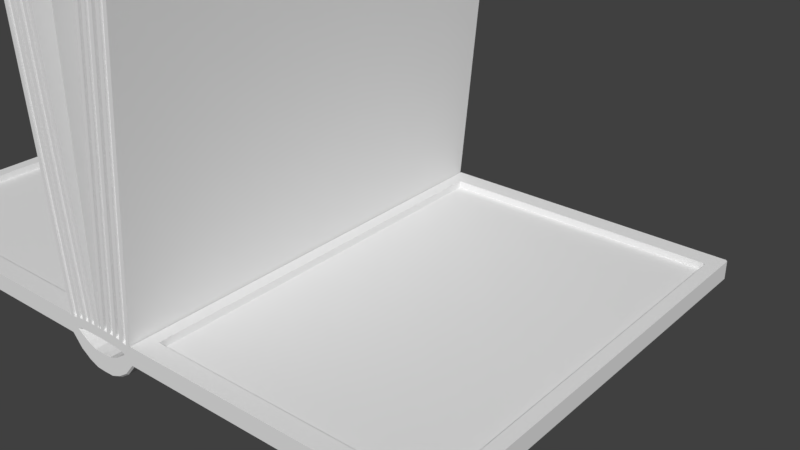 # Source: MagicBook.blend  (saved by Blender 2.77.0; exported with 4.5.12 LTS)
import bpy
from mathutils import Matrix  # noqa: F401  (used for matrix-valued properties, if any)

bpy.ops.wm.read_factory_settings(use_empty=True)
scene = bpy.context.scene
scene.name = 'Scene'

# ---- collections
col_collection_1 = bpy.data.collections.new('Collection 1'); scene.collection.children.link(col_collection_1)

# ---- materials (node trees are filled in below, after node groups)
mat_material = bpy.data.materials.new('Material')
mat_material.alpha_threshold = 0.0
mat_material.use_transparent_shadow = False
mat_material.roughness = 0.5
mat_material.line_color = (0.0, 0.0, 0.0, 1.0)

# ---- material node trees

# ---- world
world_world = bpy.data.worlds.new('World'); scene.world = world_world
world_world.color = (0.05088, 0.05088, 0.05088)
world_world.use_sun_shadow = False
world_world.sun_shadow_jitter_overblur = 0.0
world_world.cycles.sampling_method = 'MANUAL'

# ---- meshes
me_cube = bpy.data.meshes.new('Cube')
me_cube.from_pydata([(0.3667, 2.039, -2.986), (0.3667, -2.039, -2.986), (0.0, -2.039, -3.201), (0.0, 2.039, -3.201), (0.09167, -2.039, -3.198), (0.275, 2.039, -3.099), (0.1833, 2.039, -3.161), (0.09167, 2.039, -3.198), (0.275, -2.039, -3.099), (0.1833, -2.039, -3.161), (0.3565, 2.039, -2.999), (0.3565, -2.039, -2.999), (0.2852, 2.039, -3.086), (0.2852, -2.039, -3.086), (0.004358, 2.039, -0.1817), (0.004358, -2.039, -0.1817), (0.0, -2.039, -0.1817), (0.0, 2.039, -0.1817), (0.003385, 2.039, -2.971), (0.2398, 2.039, -3.069), (0.1656, 2.039, -3.064), (0.242, -2.039, -2.978), (0.1666, -2.039, -2.972), (0.1656, -2.039, -3.064), (0.2398, -2.039, -3.069), (0.1666, 2.039, -2.972), (0.242, 2.039, -2.978), (0.02067, 2.039, -3.06), (0.002767, 2.039, -3.059), (0.02209, 2.039, -2.97), (0.002767, -2.039, -3.059), (0.02067, -2.039, -3.06), (0.02209, -2.039, -2.97), (0.003385, -2.039, -2.971), (0.0, -2.039, -3.059), (0.0, 2.039, -3.059), (0.0, -2.039, -2.971), (0.0, 2.039, -2.971), (0.6103, 2.039, -0.2074), (0.6103, -2.039, -0.2074), (0.4958, -2.039, -0.1867), (0.4204, -2.039, -0.1805), (0.4204, 2.039, -0.1805), (0.4958, 2.039, -0.1867), (0.2759, 2.039, -0.1784), (0.2759, -2.039, -0.1784), (0.2701, -2.039, -3.081), (0.2549, -2.039, -3.075), (0.2802, -2.039, -2.985), (0.3183, -2.039, -2.992), (0.3183, 2.039, -2.992), (0.2802, 2.039, -2.985), (0.2549, 2.039, -3.075), (0.2701, 2.039, -3.081), (0.534, -2.039, -0.1936), (0.5721, -2.039, -0.2005), (0.5721, 2.039, -0.2005), (0.534, 2.039, -0.1936), (0.1305, 2.039, -2.972), (0.09436, 2.039, -2.971), (0.05823, 2.039, -2.971), (0.05689, 2.039, -3.061), (0.09311, 2.039, -3.062), (0.1293, 2.039, -3.063), (0.05822, -2.039, -2.971), (0.09436, -2.039, -2.971), (0.1305, -2.039, -2.972), (0.1293, -2.039, -3.063), (0.09311, -2.039, -3.062), (0.05689, -2.039, -3.061), (0.3843, 2.039, -0.18), (0.3481, 2.039, -0.1794), (0.312, 2.039, -0.1789), (0.312, -2.039, -0.1789), (0.3481, -2.039, -0.1794), (0.3843, -2.039, -0.18), (0.2027, 2.039, -3.066), (0.2043, -2.039, -2.975), (0.2027, -2.039, -3.066), (0.2043, 2.039, -2.975), (0.4581, -2.039, -0.1836), (0.4581, 2.039, -0.1836), (0.0971, 1.988, -2.936), (0.06188, 1.988, -2.935), (0.06188, -1.988, -2.935), (0.0971, -1.988, -2.936), (0.3445, 1.988, -0.2146), (0.3093, 1.988, -0.2141), (0.3093, -1.988, -0.2141), (0.3445, -1.988, -0.2146), (0.1323, -2.014, -2.954), (0.168, -2.014, -2.955), (0.3829, -2.014, -0.1972), (0.4186, -2.014, -0.1977), (0.4186, 2.014, -0.1977), (0.168, 2.014, -2.955), (0.1323, 2.014, -2.954), (0.3829, 2.014, -0.1972), (0.2089, -1.974, -2.931), (0.2454, -1.974, -2.934), (0.2454, 1.974, -2.934), (0.4912, 1.974, -0.231), (0.4547, -1.974, -0.2279), (0.4912, -1.974, -0.231), (0.2089, 1.974, -2.931), (0.4547, 1.974, -0.2279), (0.2819, -2.015, -2.969), (0.3196, -2.015, -2.976), (0.3196, 2.015, -2.976), (0.2819, 2.015, -2.969), (0.5327, -2.015, -0.2102), (0.5704, -2.015, -0.217), (0.5704, 2.015, -0.217), (0.5327, 2.015, -0.2102), (3.032, 1.801, -3.174), (3.032, -1.801, -3.174), (0.532, 1.801, -3.174), (0.532, -1.801, -3.174), (2.03, 0.3579, -3.154), (2.03, -0.3579, -3.154), (1.533, 0.3579, -3.154), (1.533, -0.3579, -3.154), (1.782, 2.31e-07, -3.186), (3.032, 1.801, -3.133), (3.032, -1.801, -3.133), (0.532, 1.801, -3.133), (0.532, -1.801, -3.133), (3.183, 2.018, -3.174), (3.179, 2.039, -3.155), (3.197, 2.021, -3.155), (3.197, -2.021, -3.155), (3.179, -2.039, -3.155), (3.183, -2.018, -3.174), (3.197, 2.021, -2.986), (3.179, 2.039, -2.986), (3.179, -2.039, -2.986), (3.197, -2.021, -2.986), (0.3667, 2.018, -3.174), (0.3667, 2.039, -3.155), (0.0, 2.039, -3.37), (0.0, 2.018, -3.388), (0.3667, -2.039, -3.155), (0.3667, -2.018, -3.174), (0.0, -2.018, -3.388), (0.0, -2.039, -3.37), (0.275, 2.018, -3.286), (0.275, 2.039, -3.268), (0.1833, 2.018, -3.349), (0.1833, 2.039, -3.33), (0.09167, 2.039, -3.367), (0.09167, 2.018, -3.385), (0.275, -2.039, -3.268), (0.275, -2.018, -3.286), (0.1833, -2.039, -3.33), (0.1833, -2.018, -3.349), (0.09167, -2.018, -3.385), (0.09167, -2.039, -3.367), (0.4878, 1.865, -2.986), (0.4878, -1.865, -2.986), (3.059, 1.865, -2.986), (3.076, 1.848, -2.986), (3.076, -1.848, -2.986), (3.059, -1.865, -2.986), (0.4878, 1.865, -3.052), (0.4878, -1.865, -3.052), (3.059, 1.865, -3.052), (3.076, 1.848, -3.052), (3.076, -1.848, -3.052), (3.059, -1.865, -3.052)], [], [(134, 128, 138, 0), (137, 127, 114, 116), (141, 1, 8, 151), (132, 142, 117, 115), (5, 146, 148, 6), (1, 135, 162, 158), (7, 149, 139, 3), (137, 142, 152, 145), (7, 3, 2, 4), (5, 6, 9, 8), (6, 7, 4, 9), (0, 138, 146, 5), (6, 148, 149, 7), (151, 8, 9, 153), (156, 4, 2, 144), (153, 9, 4, 156), (142, 137, 116, 117), (145, 152, 154, 147), (147, 154, 155, 150), (1, 0, 10, 11), (8, 1, 11, 13), (5, 8, 13, 12), (0, 5, 12, 10), (32, 29, 18, 33), (42, 25, 95, 94), (29, 27, 28, 18), (60, 61, 27, 29), (36, 33, 15, 16), (15, 14, 17, 16), (33, 18, 14, 15), (79, 25, 42, 81), (30, 33, 36, 34), (27, 31, 30, 28), (69, 64, 32, 31), (28, 30, 34, 35), (76, 78, 23, 20), (47, 48, 21, 24), (18, 28, 35, 37), (31, 32, 33, 30), (52, 47, 24, 19), (61, 69, 31, 27), (51, 52, 19, 26), (51, 26, 43, 57), (78, 77, 22, 23), (79, 76, 20, 25), (18, 37, 17, 14), (73, 72, 44, 45), (80, 81, 42, 41), (54, 57, 43, 40), (11, 10, 38, 39), (77, 21, 99, 98), (29, 32, 45, 44), (49, 11, 39, 55), (60, 29, 44, 72), (21, 48, 54, 40), (55, 56, 112, 111), (39, 38, 56, 55), (50, 51, 109, 108), (10, 50, 56, 38), (56, 50, 108, 112), (10, 12, 53, 50), (50, 53, 52, 51), (12, 13, 46, 53), (53, 46, 47, 52), (13, 11, 49, 46), (46, 49, 48, 47), (66, 22, 91, 90), (58, 59, 71, 70), (72, 73, 88, 87), (58, 70, 97, 96), (75, 70, 71, 74), (65, 74, 89, 85), (20, 23, 67, 63), (63, 67, 68, 62), (62, 68, 69, 61), (23, 22, 66, 67), (67, 66, 65, 68), (68, 65, 64, 69), (25, 20, 63, 58), (58, 63, 62, 59), (59, 62, 61, 60), (32, 64, 73, 45), (64, 65, 85, 84), (65, 66, 75, 74), (22, 77, 80, 41), (79, 81, 105, 104), (26, 19, 76, 79), (24, 21, 77, 78), (19, 24, 78, 76), (21, 40, 103, 99), (82, 83, 87, 86), (89, 86, 87, 88), (84, 85, 89, 88), (71, 59, 82, 86), (59, 60, 83, 82), (73, 64, 84, 88), (74, 71, 86, 89), (60, 72, 87, 83), (90, 91, 93, 92), (95, 96, 97, 94), (93, 94, 97, 92), (70, 75, 92, 97), (41, 42, 94, 93), (22, 41, 93, 91), (75, 66, 90, 92), (25, 58, 96, 95), (98, 99, 103, 102), (103, 101, 105, 102), (100, 104, 105, 101), (81, 80, 102, 105), (43, 26, 100, 101), (26, 79, 104, 100), (40, 43, 101, 103), (80, 77, 98, 102), (106, 107, 111, 110), (111, 112, 113, 110), (108, 109, 113, 112), (48, 49, 107, 106), (54, 48, 106, 110), (51, 57, 113, 109), (57, 54, 110, 113), (49, 55, 111, 107), (115, 117, 126, 124), (131, 135, 1, 141), (129, 133, 136, 130), (150, 155, 143, 140), (119, 121, 122), (116, 114, 123, 125), (118, 119, 122), (121, 120, 122), (120, 118, 122), (126, 125, 120, 121), (125, 123, 118, 120), (124, 126, 121, 119), (123, 124, 119, 118), (114, 115, 124, 123), (117, 116, 125, 126), (127, 128, 129), (130, 131, 132), (129, 130, 132, 127), (128, 134, 133, 129), (130, 136, 135, 131), (127, 137, 138, 128), (150, 140, 139, 149), (131, 141, 142, 132), (156, 144, 143, 155), (137, 145, 146, 138), (145, 147, 148, 146), (147, 150, 149, 148), (141, 151, 152, 142), (151, 153, 154, 152), (153, 156, 155, 154), (127, 132, 115, 114), (159, 157, 163, 165), (0, 1, 158, 157), (136, 133, 160, 161), (133, 134, 159, 160), (134, 0, 157, 159), (135, 136, 161, 162), (166, 165, 163, 164, 168, 167), (162, 161, 167, 168), (157, 158, 164, 163), (158, 162, 168, 164), (161, 160, 166, 167), (160, 159, 165, 166)])
_uv = me_cube.uv_layers.new(name='UVMap')
_uv.uv.foreach_set('vector', [0.4631, 0.3389, 0.4608, 0.3334, 0.5922, 0.3332, 0.5892, 0.3387, 0.6277, 0.4751, 0.6057, 0.6217, 0.5973, 0.615, 0.6152, 0.4824, 0.1413, 0.2361, 0.1366, 0.2349, 0.1396, 0.2352, 0.1452, 0.2352, 0.4405, 0.6215, 0.4322, 0.4739, 0.4446, 0.4824, 0.4483, 0.6161, 0.1419, 0.1833, 0.1467, 0.1828, 0.1474, 0.1829, 0.1451, 0.1833, 0.5724, 0.3782, 0.599, 0.4379, 0.5951, 0.4372, 0.5692, 0.3809, 0.1465, 0.1833, 0.1486, 0.1829, 0.1515, 0.1829, 0.147, 0.1833, 0.1504, 0.1826, 0.1496, 0.2356, 0.1458, 0.2351, 0.1472, 0.1828, 0.07674, 0.1558, 0.07972, 0.155, 0.06482, 0.2661, 0.0707, 0.265, 0.1419, 0.1833, 0.1451, 0.1833, 0.1415, 0.2349, 0.1396, 0.2352, 0.1451, 0.1833, 0.1465, 0.1833, 0.1417, 0.2347, 0.1415, 0.2349, 0.1368, 0.1839, 0.1418, 0.1823, 0.1467, 0.1828, 0.1419, 0.1833, 0.1451, 0.1833, 0.1474, 0.1829, 0.1486, 0.1829, 0.1465, 0.1833, 0.1452, 0.2352, 0.1396, 0.2352, 0.1415, 0.2349, 0.1449, 0.2348, 0.145, 0.2345, 0.1417, 0.2347, 0.1408, 0.2345, 0.1451, 0.2343, 0.1449, 0.2348, 0.1415, 0.2349, 0.1417, 0.2347, 0.145, 0.2345, 0.4322, 0.4739, 0.6277, 0.4751, 0.6152, 0.4824, 0.4446, 0.4824, 0.1472, 0.1828, 0.1458, 0.2351, 0.1452, 0.2348, 0.1474, 0.1829, 0.1085, 0.1574, 0.09327, 0.2621, 0.09459, 0.2616, 0.1138, 0.1574, 0.1241, 0.2566, 0.1262, 0.1976, 0.1101, 0.1992, 0.109, 0.2577, 0.5909, 0.5206, 0.5891, 0.5197, 0.5885, 0.5199, 0.5914, 0.5204, 0.06177, 0.1611, 0.04593, 0.266, 0.05207, 0.2658, 0.06394, 0.1615, 0.5892, 0.3387, 0.5923, 0.3365, 0.5925, 0.3371, 0.589, 0.3381, 0.02795, 0.8506, 0.1637, 0.8517, 0.1606, 0.8536, 0.03109, 0.8525, 0.7692, 0.4042, 0.7706, 0.3406, 0.7739, 0.3423, 0.7734, 0.4046, 0.1637, 0.8517, 0.1586, 0.8608, 0.1577, 0.8592, 0.1606, 0.8536, 0.1672, 0.856, 0.16, 0.863, 0.1586, 0.8608, 0.1637, 0.8517, 0.7275, 0.476, 0.7266, 0.4732, 0.8776, 0.4002, 0.8809, 0.4021, 0.8776, 0.4002, 0.8888, 0.2468, 0.8918, 0.2446, 0.8809, 0.4021, 0.7266, 0.4732, 0.7128, 0.1815, 0.8888, 0.2468, 0.8776, 0.4002, 0.7934, 0.1819, 0.8182, 0.1829, 0.8098, 0.2606, 0.785, 0.2596, 0.03424, 0.8588, 0.03109, 0.8525, 0.03258, 0.8551, 0.03434, 0.8586, 0.1586, 0.8608, 0.03322, 0.8605, 0.03424, 0.8588, 0.1577, 0.8592, 0.03173, 0.8628, 0.02429, 0.8554, 0.02795, 0.8506, 0.03322, 0.8605, 0.1577, 0.8592, 0.03424, 0.8588, 0.03434, 0.8586, 0.1576, 0.859, 0.1635, 0.8735, 0.02819, 0.8734, 0.02865, 0.8706, 0.163, 0.8707, 0.02822, 0.8783, 0.01762, 0.8788, 0.01814, 0.8748, 0.02801, 0.8762, 0.1606, 0.8536, 0.1577, 0.8592, 0.1576, 0.859, 0.1594, 0.8555, 0.03322, 0.8605, 0.02795, 0.8506, 0.03109, 0.8525, 0.03424, 0.8588, 0.1635, 0.8784, 0.02822, 0.8783, 0.02801, 0.8762, 0.1637, 0.8763, 0.16, 0.863, 0.03173, 0.8628, 0.03322, 0.8605, 0.1586, 0.8608, 0.1741, 0.8788, 0.1635, 0.8784, 0.1637, 0.8763, 0.1735, 0.8748, 0.8743, 0.1917, 0.8991, 0.194, 0.8936, 0.2652, 0.8714, 0.2632, 0.02819, 0.8734, 0.01891, 0.8711, 0.01967, 0.8674, 0.02865, 0.8706, 0.1726, 0.8712, 0.1635, 0.8735, 0.163, 0.8707, 0.1718, 0.8676, 0.7128, 0.1815, 0.7136, 0.1783, 0.8918, 0.2446, 0.8888, 0.2468, 0.7067, 0.3721, 0.7048, 0.2647, 0.7236, 0.2644, 0.7263, 0.3715, 0.7794, 0.3694, 0.785, 0.2596, 0.8098, 0.2606, 0.8038, 0.3655, 0.8692, 0.3595, 0.8714, 0.2632, 0.8936, 0.2652, 0.8899, 0.3614, 0.6826, 0.1902, 0.913, 0.1853, 0.897, 0.4578, 0.6859, 0.451, 0.8412, 0.5387, 0.8271, 0.5395, 0.8324, 0.5357, 0.8362, 0.5356, 0.9011, 0.1593, 0.9038, 0.474, 0.6918, 0.4668, 0.6962, 0.1706, 0.7423, 0.1852, 0.7614, 0.1867, 0.758, 0.2633, 0.7387, 0.2633, 0.7065, 0.1832, 0.7259, 0.1846, 0.7236, 0.2644, 0.7048, 0.2647, 0.8878, 0.4415, 0.8664, 0.4396, 0.8692, 0.3595, 0.8899, 0.3614, 0.7335, 0.49, 0.7274, 0.404, 0.7321, 0.4045, 0.7385, 0.489, 0.758, 0.2633, 0.7559, 0.3712, 0.7384, 0.3699, 0.7387, 0.2633, 0.7308, 0.3383, 0.741, 0.3376, 0.7377, 0.3395, 0.7343, 0.3395, 0.7573, 0.4411, 0.7341, 0.4427, 0.7384, 0.3699, 0.7559, 0.3712, 0.7274, 0.404, 0.7308, 0.3383, 0.7343, 0.3395, 0.7321, 0.4045, 0.175, 0.8876, 0.1632, 0.8825, 0.1633, 0.8804, 0.1746, 0.8832, 0.1746, 0.8832, 0.1633, 0.8804, 0.1635, 0.8784, 0.1741, 0.8788, 0.1632, 0.8825, 0.02851, 0.8823, 0.02841, 0.8803, 0.1633, 0.8804, 0.1633, 0.8804, 0.02841, 0.8803, 0.02822, 0.8783, 0.1635, 0.8784, 0.02851, 0.8823, 0.01673, 0.8876, 0.01713, 0.8832, 0.02841, 0.8803, 0.02841, 0.8803, 0.01713, 0.8832, 0.01762, 0.8788, 0.02822, 0.8783, 0.7864, 0.5491, 0.7763, 0.5497, 0.7795, 0.5478, 0.7829, 0.5477, 0.8407, 0.1847, 0.8597, 0.1858, 0.8522, 0.2582, 0.8306, 0.2558, 0.8118, 0.4083, 0.8205, 0.4845, 0.8147, 0.4842, 0.8054, 0.4093, 0.7808, 0.3403, 0.783, 0.4033, 0.778, 0.4043, 0.7772, 0.342, 0.832, 0.3572, 0.8306, 0.2558, 0.8522, 0.2582, 0.8492, 0.359, 0.8008, 0.5422, 0.8031, 0.4853, 0.8091, 0.4844, 0.8051, 0.5391, 0.163, 0.8707, 0.02865, 0.8706, 0.02944, 0.8678, 0.1622, 0.868, 0.1622, 0.868, 0.02944, 0.8678, 0.03046, 0.8652, 0.1612, 0.8655, 0.1612, 0.8655, 0.03046, 0.8652, 0.03173, 0.8628, 0.16, 0.863, 0.02865, 0.8706, 0.01967, 0.8674, 0.02074, 0.8638, 0.02944, 0.8678, 0.02944, 0.8678, 0.02074, 0.8638, 0.02214, 0.8598, 0.03046, 0.8652, 0.03046, 0.8652, 0.02214, 0.8598, 0.02429, 0.8554, 0.03173, 0.8628, 0.1718, 0.8676, 0.163, 0.8707, 0.1622, 0.868, 0.1707, 0.8641, 0.1707, 0.8641, 0.1622, 0.868, 0.1612, 0.8655, 0.1693, 0.8602, 0.1693, 0.8602, 0.1612, 0.8655, 0.16, 0.863, 0.1672, 0.856, 0.7262, 0.4429, 0.7103, 0.4433, 0.7067, 0.3721, 0.7263, 0.3715, 0.8134, 0.5415, 0.8008, 0.5422, 0.8051, 0.5391, 0.8089, 0.539, 0.8439, 0.4373, 0.8273, 0.4362, 0.832, 0.3572, 0.8492, 0.359, 0.8002, 0.4348, 0.7757, 0.4388, 0.7794, 0.3694, 0.8038, 0.3655, 0.8324, 0.3591, 0.8413, 0.4092, 0.8337, 0.4103, 0.8273, 0.3627, 0.1735, 0.8748, 0.1637, 0.8763, 0.1635, 0.8735, 0.1726, 0.8712, 0.02801, 0.8762, 0.01814, 0.8748, 0.01891, 0.8711, 0.02819, 0.8734, 0.1637, 0.8763, 0.02801, 0.8762, 0.02819, 0.8734, 0.1635, 0.8735, 0.8271, 0.5395, 0.8321, 0.489, 0.8393, 0.488, 0.8324, 0.5357, 0.7989, 0.3549, 0.8027, 0.3547, 0.8054, 0.4093, 0.7998, 0.4097, 0.8091, 0.4844, 0.7998, 0.4097, 0.8054, 0.4093, 0.8147, 0.4842, 0.8089, 0.539, 0.8051, 0.5391, 0.8091, 0.4844, 0.8147, 0.4842, 0.7944, 0.4093, 0.7947, 0.3522, 0.7989, 0.3549, 0.7998, 0.4097, 0.7947, 0.3522, 0.8073, 0.3518, 0.8027, 0.3547, 0.7989, 0.3549, 0.8205, 0.4845, 0.8134, 0.5415, 0.8089, 0.539, 0.8147, 0.4842, 0.8031, 0.4853, 0.7944, 0.4093, 0.7998, 0.4097, 0.8091, 0.4844, 0.8073, 0.3518, 0.8118, 0.4083, 0.8054, 0.4093, 0.8027, 0.3547, 0.7829, 0.5477, 0.7795, 0.5478, 0.7805, 0.4856, 0.7851, 0.4855, 0.7739, 0.3423, 0.7772, 0.342, 0.778, 0.4043, 0.7734, 0.4046, 0.7805, 0.4856, 0.7734, 0.4046, 0.778, 0.4043, 0.7851, 0.4855, 0.783, 0.4033, 0.7897, 0.4859, 0.7851, 0.4855, 0.778, 0.4043, 0.7759, 0.4865, 0.7692, 0.4042, 0.7734, 0.4046, 0.7805, 0.4856, 0.7763, 0.5497, 0.7759, 0.4865, 0.7805, 0.4856, 0.7795, 0.5478, 0.7897, 0.4859, 0.7864, 0.5491, 0.7829, 0.5477, 0.7851, 0.4855, 0.7706, 0.3406, 0.7808, 0.3403, 0.7772, 0.342, 0.7739, 0.3423, 0.8362, 0.5356, 0.8324, 0.5357, 0.8393, 0.488, 0.845, 0.4877, 0.8393, 0.488, 0.828, 0.4106, 0.8337, 0.4103, 0.845, 0.4877, 0.8235, 0.3629, 0.8273, 0.3627, 0.8337, 0.4103, 0.828, 0.4106, 0.8413, 0.4092, 0.8519, 0.488, 0.845, 0.4877, 0.8337, 0.4103, 0.8214, 0.4103, 0.8183, 0.3596, 0.8235, 0.3629, 0.828, 0.4106, 0.8183, 0.3596, 0.8324, 0.3591, 0.8273, 0.3627, 0.8235, 0.3629, 0.8321, 0.489, 0.8214, 0.4103, 0.828, 0.4106, 0.8393, 0.488, 0.8519, 0.488, 0.8412, 0.5387, 0.8362, 0.5356, 0.845, 0.4877, 0.7418, 0.5537, 0.7383, 0.554, 0.7385, 0.489, 0.7432, 0.4887, 0.7385, 0.489, 0.7321, 0.4045, 0.7367, 0.4043, 0.7432, 0.4887, 0.7343, 0.3395, 0.7377, 0.3395, 0.7367, 0.4043, 0.7321, 0.4045, 0.745, 0.5553, 0.7348, 0.5556, 0.7383, 0.554, 0.7418, 0.5537, 0.7474, 0.4891, 0.745, 0.5553, 0.7418, 0.5537, 0.7432, 0.4887, 0.741, 0.3376, 0.7413, 0.4034, 0.7367, 0.4043, 0.7377, 0.3395, 0.7413, 0.4034, 0.7474, 0.4891, 0.7432, 0.4887, 0.7367, 0.4043, 0.7348, 0.5556, 0.7335, 0.49, 0.7385, 0.489, 0.7383, 0.554, 0.4483, 0.6161, 0.4446, 0.4824, 0.4476, 0.4849, 0.4504, 0.613, 0.4609, 0.5276, 0.463, 0.522, 0.5891, 0.5197, 0.592, 0.5238, 0.4579, 0.3363, 0.4635, 0.3386, 0.4634, 0.5224, 0.4579, 0.5247, 0.1138, 0.1574, 0.09459, 0.2616, 0.09919, 0.2611, 0.116, 0.1575, 0.2249, 0.9839, 0.2341, 0.9839, 0.2402, 0.5584, 0.6152, 0.4824, 0.5973, 0.615, 0.5947, 0.6126, 0.6125, 0.4859, 0.2537, 0.9839, 0.2249, 0.9839, 0.2402, 0.5584, 0.2341, 0.9839, 0.247, 0.9839, 0.2402, 0.5584, 0.247, 0.9839, 0.2537, 0.9839, 0.2402, 0.5584, 0.02827, 0.5489, 0.1491, 0.5489, 0.1007, 0.5825, 0.0767, 0.5825, 0.1491, 0.5489, 0.1491, 0.6328, 0.1007, 0.5992, 0.1007, 0.5825, 0.02827, 0.6328, 0.02827, 0.5489, 0.0767, 0.5825, 0.0767, 0.5992, 0.1491, 0.6328, 0.02827, 0.6328, 0.0767, 0.5992, 0.1007, 0.5992, 0.5973, 0.615, 0.4483, 0.6161, 0.4504, 0.613, 0.5947, 0.6126, 0.4446, 0.4824, 0.6152, 0.4824, 0.6125, 0.4859, 0.4476, 0.4849, 0.6057, 0.6217, 0.6085, 0.6222, 0.6063, 0.6242, 0.4398, 0.6242, 0.4376, 0.6219, 0.4405, 0.6215, 0.6063, 0.6242, 0.4398, 0.6242, 0.4405, 0.6215, 0.6057, 0.6217, 0.4608, 0.3334, 0.4631, 0.3389, 0.4635, 0.3386, 0.4579, 0.3363, 0.4579, 0.5247, 0.4634, 0.5224, 0.463, 0.522, 0.4609, 0.5276, 0.6057, 0.6217, 0.6277, 0.4751, 0.6303, 0.4754, 0.6085, 0.6222, 0.1138, 0.1574, 0.116, 0.1575, 0.1373, 0.1574, 0.1169, 0.1574, 0.4376, 0.6219, 0.4296, 0.474, 0.4322, 0.4739, 0.4405, 0.6215, 0.145, 0.2345, 0.1451, 0.2343, 0.1461, 0.2343, 0.1454, 0.2345, 0.1504, 0.1826, 0.1472, 0.1828, 0.1467, 0.1828, 0.1418, 0.1823, 0.1472, 0.1828, 0.1474, 0.1829, 0.1474, 0.1829, 0.1467, 0.1828, 0.1474, 0.1829, 0.1482, 0.183, 0.1486, 0.1829, 0.1474, 0.1829, 0.1413, 0.2361, 0.1452, 0.2352, 0.1458, 0.2351, 0.1496, 0.2356, 0.1452, 0.2352, 0.1449, 0.2348, 0.1452, 0.2348, 0.1458, 0.2351, 0.1449, 0.2348, 0.145, 0.2345, 0.1454, 0.2345, 0.1452, 0.2348, 0.6057, 0.6217, 0.4405, 0.6215, 0.4483, 0.6161, 0.5973, 0.615, 0.438, 0.4327, 0.4679, 0.3784, 0.4688, 0.38, 0.4391, 0.4333, 0.4647, 0.3752, 0.5724, 0.3782, 0.5692, 0.3809, 0.4679, 0.3784, 0.4693, 0.4083, 0.5735, 0.4083, 0.569, 0.4258, 0.4737, 0.4258, 0.4913, 0.3435, 0.4951, 0.3427, 0.5223, 0.3516, 0.5175, 0.3527, 0.434, 0.4331, 0.4647, 0.3752, 0.4679, 0.3784, 0.438, 0.4327, 0.4953, 0.5259, 0.4913, 0.5251, 0.5189, 0.5156, 0.5245, 0.5167, 0.1689, 0.4695, 0.1654, 0.4729, 0.02527, 0.4729, 0.02527, 0.2698, 0.1654, 0.2698, 0.1689, 0.2707, 0.5245, 0.5167, 0.5189, 0.5156, 0.5318, 0.5118, 0.5384, 0.5128, 0.4679, 0.3784, 0.5692, 0.3809, 0.5682, 0.3826, 0.4688, 0.38, 0.5692, 0.3809, 0.5951, 0.4372, 0.5937, 0.4378, 0.5682, 0.3826, 0.5189, 0.5156, 0.5175, 0.3527, 0.5312, 0.3555, 0.5318, 0.5118, 0.5175, 0.3527, 0.5223, 0.3516, 0.5366, 0.3546, 0.5312, 0.3555])
_ca = me_cube.color_attributes.new('Col', 'BYTE_COLOR', 'CORNER')
_ca.data.foreach_set('color', [1.0, 1.0, 1.0, 1.0, 1.0, 1.0, 1.0, 1.0, 1.0, 1.0, 1.0, 1.0, 1.0, 1.0, 1.0, 1.0, 1.0, 1.0, 1.0, 1.0, 1.0, 1.0, 1.0, 1.0, 1.0, 1.0, 1.0, 1.0, 1.0, 1.0, 1.0, 1.0, 1.0, 1.0, 1.0, 1.0, 1.0, 1.0, 1.0, 1.0, 1.0, 1.0, 1.0, 1.0, 1.0, 1.0, 1.0, 1.0, 1.0, 1.0, 1.0, 1.0, 1.0, 1.0, 1.0, 1.0, 1.0, 1.0, 1.0, 1.0, 1.0, 1.0, 1.0, 1.0, 1.0, 1.0, 1.0, 1.0, 1.0, 1.0, 1.0, 1.0, 1.0, 1.0, 1.0, 1.0, 1.0, 1.0, 1.0, 1.0, 1.0, 1.0, 1.0, 1.0, 1.0, 1.0, 1.0, 1.0, 1.0, 1.0, 1.0, 1.0, 1.0, 1.0, 1.0, 1.0, 1.0, 1.0, 1.0, 1.0, 1.0, 1.0, 1.0, 1.0, 1.0, 1.0, 1.0, 1.0, 1.0, 1.0, 1.0, 1.0, 1.0, 1.0, 1.0, 1.0, 1.0, 1.0, 1.0, 1.0, 1.0, 1.0, 1.0, 1.0, 1.0, 1.0, 1.0, 1.0, 1.0, 1.0, 1.0, 1.0, 1.0, 1.0, 1.0, 1.0, 1.0, 1.0, 1.0, 1.0, 1.0, 1.0, 1.0, 1.0, 1.0, 1.0, 1.0, 1.0, 1.0, 1.0, 1.0, 1.0, 1.0, 1.0, 1.0, 1.0, 1.0, 1.0, 1.0, 1.0, 1.0, 1.0, 1.0, 1.0, 1.0, 1.0, 1.0, 1.0, 1.0, 1.0, 1.0, 1.0, 1.0, 1.0, 1.0, 1.0, 1.0, 1.0, 1.0, 1.0, 1.0, 1.0, 1.0, 1.0, 1.0, 1.0, 1.0, 1.0, 1.0, 1.0, 1.0, 1.0, 1.0, 1.0, 1.0, 1.0, 1.0, 1.0, 1.0, 1.0, 1.0, 1.0, 1.0, 1.0, 1.0, 1.0, 1.0, 1.0, 1.0, 1.0, 1.0, 1.0, 1.0, 1.0, 1.0, 1.0, 1.0, 1.0, 1.0, 1.0, 1.0, 1.0, 1.0, 1.0, 1.0, 1.0, 1.0, 1.0, 1.0, 1.0, 1.0, 1.0, 1.0, 1.0, 1.0, 1.0, 1.0, 1.0, 1.0, 1.0, 1.0, 1.0, 1.0, 1.0, 1.0, 1.0, 1.0, 1.0, 1.0, 1.0, 1.0, 1.0, 1.0, 1.0, 1.0, 1.0, 1.0, 1.0, 1.0, 1.0, 1.0, 1.0, 1.0, 1.0, 1.0, 1.0, 1.0, 1.0, 1.0, 1.0, 1.0, 1.0, 1.0, 1.0, 1.0, 1.0, 1.0, 1.0, 1.0, 1.0, 1.0, 1.0, 1.0, 1.0, 1.0, 1.0, 1.0, 1.0, 1.0, 1.0, 1.0, 1.0, 1.0, 1.0, 1.0, 1.0, 1.0, 1.0, 1.0, 1.0, 1.0, 1.0, 1.0, 1.0, 1.0, 1.0, 1.0, 1.0, 1.0, 1.0, 1.0, 1.0, 1.0, 1.0, 1.0, 1.0, 1.0, 1.0, 1.0, 1.0, 1.0, 1.0, 1.0, 1.0, 1.0, 1.0, 1.0, 1.0, 1.0, 1.0, 1.0, 1.0, 1.0, 1.0, 1.0, 1.0, 1.0, 1.0, 1.0, 1.0, 1.0, 1.0, 1.0, 1.0, 1.0, 1.0, 1.0, 1.0, 1.0, 1.0, 1.0, 1.0, 1.0, 1.0, 1.0, 1.0, 1.0, 1.0, 1.0, 1.0, 1.0, 1.0, 1.0, 1.0, 1.0, 1.0, 1.0, 1.0, 1.0, 1.0, 1.0, 1.0, 1.0, 1.0, 1.0, 1.0, 1.0, 1.0, 1.0, 1.0, 1.0, 1.0, 1.0, 1.0, 1.0, 1.0, 1.0, 1.0, 1.0, 1.0, 1.0, 1.0, 1.0, 1.0, 1.0, 1.0, 1.0, 1.0, 1.0, 1.0, 1.0, 1.0, 1.0, 1.0, 1.0, 1.0, 1.0, 1.0, 1.0, 1.0, 1.0, 1.0, 1.0, 1.0, 1.0, 1.0, 1.0, 1.0, 1.0, 1.0, 1.0, 1.0, 1.0, 1.0, 1.0, 1.0, 1.0, 1.0, 1.0, 1.0, 1.0, 1.0, 1.0, 1.0, 1.0, 1.0, 1.0, 1.0, 1.0, 1.0, 1.0, 1.0, 1.0, 1.0, 1.0, 1.0, 1.0, 1.0, 1.0, 1.0, 1.0, 1.0, 1.0, 1.0, 1.0, 1.0, 1.0, 1.0, 1.0, 1.0, 1.0, 1.0, 1.0, 1.0, 1.0, 1.0, 1.0, 1.0, 1.0, 1.0, 1.0, 1.0, 1.0, 1.0, 1.0, 1.0, 1.0, 1.0, 1.0, 1.0, 1.0, 1.0, 1.0, 1.0, 1.0, 1.0, 1.0, 1.0, 1.0, 1.0, 1.0, 1.0, 1.0, 1.0, 1.0, 1.0, 1.0, 1.0, 1.0, 1.0, 1.0, 1.0, 1.0, 1.0, 1.0, 1.0, 1.0, 1.0, 1.0, 1.0, 1.0, 1.0, 1.0, 1.0, 1.0, 1.0, 1.0, 1.0, 1.0, 1.0, 1.0, 1.0, 1.0, 1.0, 1.0, 1.0, 1.0, 1.0, 1.0, 1.0, 1.0, 1.0, 1.0, 1.0, 1.0, 1.0, 1.0, 1.0, 1.0, 1.0, 1.0, 1.0, 1.0, 1.0, 1.0, 1.0, 1.0, 1.0, 1.0, 1.0, 1.0, 1.0, 1.0, 1.0, 1.0, 1.0, 1.0, 1.0, 1.0, 1.0, 1.0, 1.0, 1.0, 1.0, 1.0, 1.0, 1.0, 1.0, 1.0, 1.0, 1.0, 1.0, 1.0, 1.0, 1.0, 1.0, 1.0, 1.0, 1.0, 1.0, 1.0, 1.0, 1.0, 1.0, 1.0, 1.0, 1.0, 1.0, 1.0, 1.0, 1.0, 1.0, 1.0, 1.0, 1.0, 1.0, 1.0, 1.0, 1.0, 1.0, 1.0, 1.0, 1.0, 1.0, 1.0, 1.0, 1.0, 1.0, 1.0, 1.0, 1.0, 1.0, 1.0, 1.0, 1.0, 1.0, 1.0, 1.0, 1.0, 1.0, 1.0, 1.0, 1.0, 1.0, 1.0, 1.0, 1.0, 1.0, 1.0, 1.0, 1.0, 1.0, 1.0, 1.0, 1.0, 1.0, 1.0, 1.0, 1.0, 1.0, 1.0, 1.0, 1.0, 1.0, 1.0, 1.0, 1.0, 1.0, 1.0, 1.0, 1.0, 1.0, 1.0, 1.0, 1.0, 1.0, 1.0, 1.0, 1.0, 1.0, 1.0, 1.0, 1.0, 1.0, 1.0, 1.0, 1.0, 1.0, 1.0, 1.0, 1.0, 1.0, 1.0, 1.0, 1.0, 1.0, 1.0, 1.0, 1.0, 1.0, 1.0, 1.0, 1.0, 1.0, 1.0, 1.0, 1.0, 1.0, 1.0, 1.0, 1.0, 1.0, 1.0, 1.0, 1.0, 1.0, 1.0, 1.0, 1.0, 1.0, 1.0, 1.0, 1.0, 1.0, 1.0, 1.0, 1.0, 1.0, 1.0, 1.0, 1.0, 1.0, 1.0, 1.0, 1.0, 1.0, 1.0, 1.0, 1.0, 1.0, 1.0, 1.0, 1.0, 1.0, 1.0, 1.0, 1.0, 1.0, 1.0, 1.0, 1.0, 1.0, 1.0, 1.0, 1.0, 1.0, 1.0, 1.0, 1.0, 1.0, 1.0, 1.0, 1.0, 1.0, 1.0, 1.0, 1.0, 1.0, 1.0, 1.0, 1.0, 1.0, 1.0, 1.0, 1.0, 1.0, 1.0, 1.0, 1.0, 1.0, 1.0, 1.0, 1.0, 1.0, 1.0, 1.0, 1.0, 1.0, 1.0, 1.0, 1.0, 1.0, 1.0, 1.0, 1.0, 1.0, 1.0, 1.0, 1.0, 1.0, 1.0, 1.0, 1.0, 1.0, 1.0, 1.0, 1.0, 1.0, 1.0, 1.0, 1.0, 1.0, 1.0, 1.0, 1.0, 1.0, 1.0, 1.0, 1.0, 1.0, 1.0, 1.0, 1.0, 1.0, 1.0, 1.0, 1.0, 1.0, 1.0, 1.0, 1.0, 1.0, 1.0, 1.0, 1.0, 1.0, 1.0, 1.0, 1.0, 1.0, 1.0, 1.0, 1.0, 1.0, 1.0, 1.0, 1.0, 1.0, 1.0, 1.0, 1.0, 1.0, 1.0, 1.0, 1.0, 1.0, 1.0, 1.0, 1.0, 1.0, 1.0, 1.0, 1.0, 1.0, 1.0, 1.0, 1.0, 1.0, 1.0, 1.0, 1.0, 1.0, 1.0, 1.0, 1.0, 1.0, 1.0, 1.0, 1.0, 1.0, 1.0, 1.0, 1.0, 1.0, 1.0, 1.0, 1.0, 1.0, 1.0, 1.0, 1.0, 1.0, 1.0, 1.0, 1.0, 1.0, 1.0, 1.0, 1.0, 1.0, 1.0, 1.0, 1.0, 1.0, 1.0, 1.0, 1.0, 1.0, 1.0, 1.0, 1.0, 1.0, 1.0, 1.0, 1.0, 1.0, 1.0, 1.0, 1.0, 1.0, 1.0, 1.0, 1.0, 1.0, 1.0, 1.0, 1.0, 1.0, 1.0, 1.0, 1.0, 1.0, 1.0, 1.0, 1.0, 1.0, 1.0, 1.0, 1.0, 1.0, 1.0, 1.0, 1.0, 1.0, 1.0, 1.0, 1.0, 1.0, 1.0, 1.0, 1.0, 1.0, 1.0, 1.0, 1.0, 1.0, 1.0, 1.0, 1.0, 1.0, 1.0, 1.0, 1.0, 1.0, 1.0, 1.0, 1.0, 1.0, 1.0, 1.0, 1.0, 1.0, 1.0, 1.0, 1.0, 1.0, 1.0, 1.0, 1.0, 1.0, 1.0, 1.0, 1.0, 1.0, 1.0, 1.0, 1.0, 1.0, 1.0, 1.0, 1.0, 1.0, 1.0, 1.0, 1.0, 1.0, 1.0, 1.0, 1.0, 1.0, 1.0, 1.0, 1.0, 1.0, 1.0, 1.0, 1.0, 1.0, 1.0, 1.0, 1.0, 1.0, 1.0, 1.0, 1.0, 1.0, 1.0, 1.0, 1.0, 1.0, 1.0, 1.0, 1.0, 1.0, 1.0, 1.0, 1.0, 1.0, 1.0, 1.0, 1.0, 1.0, 1.0, 1.0, 1.0, 1.0, 1.0, 1.0, 1.0, 1.0, 1.0, 1.0, 1.0, 1.0, 1.0, 1.0, 1.0, 1.0, 1.0, 1.0, 1.0, 1.0, 1.0, 1.0, 1.0, 1.0, 1.0, 1.0, 1.0, 1.0, 1.0, 1.0, 1.0, 1.0, 1.0, 1.0, 1.0, 1.0, 1.0, 1.0, 1.0, 1.0, 1.0, 1.0, 1.0, 1.0, 1.0, 1.0, 1.0, 1.0, 1.0, 1.0, 1.0, 1.0, 1.0, 1.0, 1.0, 1.0, 1.0, 1.0, 1.0, 1.0, 1.0, 1.0, 1.0, 1.0, 1.0, 1.0, 1.0, 1.0, 1.0, 1.0, 1.0, 1.0, 1.0, 1.0, 1.0, 1.0, 1.0, 1.0, 1.0, 1.0, 1.0, 1.0, 1.0, 1.0, 1.0, 1.0, 1.0, 1.0, 1.0, 1.0, 1.0, 1.0, 1.0, 1.0, 1.0, 1.0, 1.0, 1.0, 1.0, 1.0, 1.0, 1.0, 1.0, 1.0, 1.0, 1.0, 1.0, 1.0, 1.0, 1.0, 1.0, 1.0, 1.0, 1.0, 1.0, 1.0, 1.0, 1.0, 1.0, 1.0, 1.0, 1.0, 1.0, 1.0, 1.0, 1.0, 1.0, 1.0, 1.0, 1.0, 1.0, 1.0, 1.0, 1.0, 1.0, 1.0, 1.0, 1.0, 1.0, 1.0, 1.0, 1.0, 1.0, 1.0, 1.0, 1.0, 1.0, 1.0, 1.0, 1.0, 1.0, 1.0, 1.0, 1.0, 1.0, 1.0, 1.0, 1.0, 1.0, 1.0, 1.0, 1.0, 1.0, 1.0, 1.0, 1.0, 1.0, 1.0, 1.0, 1.0, 1.0, 1.0, 1.0, 1.0, 1.0, 1.0, 1.0, 1.0, 1.0, 1.0, 1.0, 1.0, 1.0, 1.0, 1.0, 1.0, 1.0, 1.0, 1.0, 1.0, 1.0, 1.0, 1.0, 1.0, 1.0, 1.0, 1.0, 1.0, 1.0, 1.0, 1.0, 1.0, 1.0, 1.0, 1.0, 1.0, 1.0, 1.0, 1.0, 1.0, 1.0, 1.0, 1.0, 1.0, 1.0, 1.0, 1.0, 1.0, 1.0, 1.0, 1.0, 1.0, 1.0, 1.0, 1.0, 1.0, 1.0, 1.0, 1.0, 1.0, 1.0, 1.0, 1.0, 1.0, 1.0, 1.0, 1.0, 1.0, 1.0, 1.0, 1.0, 1.0, 1.0, 1.0, 1.0, 1.0, 1.0, 1.0, 1.0, 1.0, 1.0, 1.0, 1.0, 1.0, 1.0, 1.0, 1.0, 1.0, 1.0, 1.0, 1.0, 1.0, 1.0, 1.0, 1.0, 1.0, 1.0, 1.0, 1.0, 1.0, 1.0, 1.0, 1.0, 1.0, 1.0, 1.0, 1.0, 1.0, 1.0, 1.0, 1.0, 1.0, 1.0, 1.0, 1.0, 1.0, 1.0, 1.0, 1.0, 1.0, 1.0, 1.0, 1.0, 1.0, 1.0, 1.0, 1.0, 1.0, 1.0, 1.0, 1.0, 1.0, 1.0, 1.0, 1.0, 1.0, 1.0, 1.0, 1.0, 1.0, 1.0, 1.0, 1.0, 1.0, 1.0, 1.0, 1.0, 1.0, 1.0, 1.0, 1.0, 1.0, 1.0, 1.0, 1.0, 1.0, 1.0, 1.0, 1.0, 1.0, 1.0, 1.0, 1.0, 1.0, 1.0, 1.0, 1.0, 1.0, 1.0, 1.0, 1.0, 1.0, 1.0, 1.0, 1.0, 1.0, 1.0, 1.0, 1.0, 1.0, 1.0, 1.0, 1.0, 1.0, 1.0, 1.0, 1.0, 1.0, 1.0, 1.0, 1.0, 1.0, 1.0, 1.0, 1.0, 1.0, 1.0, 1.0, 1.0, 1.0, 1.0, 1.0, 1.0, 1.0, 1.0, 1.0, 1.0, 1.0, 1.0, 1.0, 1.0, 1.0, 1.0, 1.0, 1.0, 1.0, 1.0, 1.0, 1.0, 1.0, 1.0, 1.0, 1.0, 1.0, 1.0, 1.0, 1.0, 1.0, 1.0, 1.0, 1.0, 1.0, 1.0, 1.0, 1.0, 1.0, 1.0, 1.0, 1.0, 1.0, 1.0, 1.0, 1.0, 1.0, 1.0, 1.0, 1.0, 1.0, 1.0, 1.0, 1.0, 1.0, 1.0, 1.0, 1.0, 1.0, 1.0, 1.0, 1.0, 1.0, 1.0, 1.0, 1.0, 1.0, 1.0, 1.0, 1.0, 1.0, 1.0, 1.0, 1.0, 1.0, 1.0, 1.0, 1.0, 1.0, 1.0, 1.0, 1.0, 1.0, 1.0, 1.0, 1.0, 1.0, 1.0, 1.0, 1.0, 1.0, 1.0, 1.0, 1.0, 1.0, 1.0, 1.0, 1.0, 1.0, 1.0, 1.0, 1.0, 1.0, 1.0, 1.0, 1.0, 1.0, 1.0, 1.0, 1.0, 1.0, 1.0, 1.0, 1.0, 1.0, 1.0, 1.0, 1.0, 1.0, 1.0, 1.0, 1.0, 1.0, 1.0, 1.0, 1.0, 1.0, 1.0, 1.0, 1.0, 1.0, 1.0, 1.0, 1.0, 1.0, 1.0, 1.0, 1.0, 1.0, 1.0, 1.0, 1.0, 1.0, 1.0, 1.0, 1.0, 1.0, 1.0, 1.0, 1.0, 1.0, 1.0, 1.0, 1.0, 1.0, 1.0, 1.0, 1.0, 1.0, 1.0, 1.0, 1.0, 1.0, 1.0, 1.0, 1.0, 1.0, 1.0, 1.0, 1.0, 1.0, 1.0, 1.0, 1.0, 1.0, 1.0, 1.0, 1.0, 1.0, 1.0, 1.0, 1.0, 1.0, 1.0, 1.0, 1.0, 1.0, 1.0, 1.0, 1.0, 1.0, 1.0, 1.0, 1.0, 1.0, 1.0, 1.0, 1.0, 1.0, 1.0, 1.0, 1.0, 1.0, 1.0, 1.0, 1.0, 1.0, 1.0, 1.0, 1.0, 1.0, 1.0, 1.0, 1.0, 1.0, 1.0, 1.0, 1.0, 1.0, 1.0, 1.0, 1.0, 1.0, 1.0, 1.0, 1.0, 1.0, 1.0, 1.0, 1.0, 1.0, 1.0, 1.0, 1.0, 1.0, 1.0, 1.0, 1.0, 1.0, 1.0, 1.0, 1.0, 1.0, 1.0, 1.0, 1.0, 1.0, 1.0, 1.0, 1.0, 1.0, 1.0, 1.0, 1.0, 1.0, 1.0, 1.0, 1.0, 1.0, 1.0, 1.0, 1.0, 1.0, 1.0, 1.0, 1.0, 1.0, 1.0, 1.0, 1.0, 1.0, 1.0, 1.0, 1.0, 1.0, 1.0, 1.0, 1.0, 1.0, 1.0, 1.0, 1.0, 1.0, 1.0, 1.0, 1.0, 1.0, 1.0, 1.0, 1.0, 1.0, 1.0, 1.0, 1.0, 1.0, 1.0, 1.0, 1.0, 1.0, 1.0, 1.0, 1.0, 1.0, 1.0, 1.0, 1.0, 1.0, 1.0, 1.0, 1.0, 1.0, 1.0, 1.0, 1.0, 1.0, 1.0, 1.0, 1.0, 1.0, 1.0, 1.0, 1.0, 1.0, 1.0, 1.0, 1.0, 1.0, 1.0, 1.0, 1.0, 1.0, 1.0, 1.0, 1.0, 1.0, 1.0, 1.0, 1.0, 1.0, 1.0, 1.0, 1.0, 1.0, 1.0, 1.0, 1.0, 1.0, 1.0, 1.0, 1.0, 1.0, 1.0, 1.0, 1.0, 1.0, 1.0, 1.0, 1.0, 1.0, 1.0, 1.0, 1.0, 1.0, 1.0, 1.0, 1.0, 1.0, 1.0, 1.0, 1.0, 1.0, 1.0, 1.0, 1.0, 1.0, 1.0, 1.0, 1.0, 1.0, 1.0, 1.0, 1.0, 1.0, 1.0, 1.0, 1.0, 1.0, 1.0, 1.0, 1.0, 1.0, 1.0, 1.0, 1.0, 1.0, 1.0, 1.0, 1.0, 1.0, 1.0, 1.0, 1.0, 1.0, 1.0, 1.0, 1.0, 1.0, 1.0, 1.0, 1.0, 1.0, 1.0, 1.0, 1.0, 1.0, 1.0, 1.0, 1.0, 1.0, 1.0, 1.0, 1.0, 1.0, 1.0, 1.0, 1.0, 1.0, 1.0, 1.0, 1.0, 1.0, 1.0, 1.0, 1.0, 1.0, 1.0, 1.0, 1.0, 1.0, 1.0, 1.0, 1.0, 1.0, 1.0, 1.0, 1.0, 1.0, 1.0, 1.0, 1.0, 1.0, 1.0, 1.0, 1.0, 1.0, 1.0, 1.0, 1.0, 1.0, 1.0, 1.0, 1.0, 1.0, 1.0, 1.0, 1.0, 1.0, 1.0, 1.0, 1.0, 1.0, 1.0, 1.0, 1.0, 1.0, 1.0, 1.0, 1.0, 1.0, 1.0, 1.0, 1.0, 1.0, 1.0, 1.0, 1.0, 1.0, 1.0, 1.0, 1.0, 1.0, 1.0, 1.0, 1.0, 1.0, 1.0, 1.0, 1.0, 1.0, 1.0, 1.0, 1.0, 1.0, 1.0, 1.0, 1.0, 1.0, 1.0, 1.0, 1.0, 1.0, 1.0, 1.0, 1.0, 1.0, 1.0, 1.0, 1.0, 1.0, 1.0, 1.0, 1.0, 1.0, 1.0, 1.0, 1.0, 1.0, 1.0, 1.0, 1.0, 1.0, 1.0, 1.0, 1.0, 1.0, 1.0, 1.0, 1.0, 1.0, 1.0, 1.0, 1.0, 1.0, 1.0, 1.0, 1.0, 1.0, 1.0, 1.0, 1.0, 1.0, 1.0, 1.0, 1.0, 1.0, 1.0, 1.0, 1.0, 1.0, 1.0, 1.0, 1.0, 1.0, 1.0, 1.0, 1.0, 1.0, 1.0, 1.0, 1.0, 1.0, 1.0, 1.0, 1.0, 1.0, 1.0, 1.0, 1.0, 1.0, 1.0, 1.0, 1.0, 1.0, 1.0, 1.0, 1.0, 1.0, 1.0, 1.0, 1.0, 1.0, 1.0, 1.0, 1.0, 1.0, 1.0, 1.0, 1.0, 1.0, 1.0, 1.0, 1.0, 1.0, 1.0, 1.0, 1.0, 1.0, 1.0, 1.0, 1.0, 1.0, 1.0, 1.0, 1.0, 1.0, 1.0, 1.0, 1.0, 1.0, 1.0, 1.0, 1.0, 1.0, 1.0, 1.0, 1.0, 1.0, 1.0, 1.0, 1.0, 1.0, 1.0, 1.0, 1.0, 1.0, 1.0, 1.0, 1.0, 1.0, 1.0, 1.0, 1.0, 1.0, 1.0, 1.0, 1.0, 1.0, 1.0, 1.0, 1.0, 1.0, 1.0, 1.0, 1.0, 1.0, 1.0, 1.0, 1.0, 1.0, 1.0, 1.0, 1.0, 1.0, 1.0, 1.0, 1.0, 1.0, 1.0, 1.0, 1.0, 1.0, 1.0, 1.0, 1.0, 1.0, 1.0, 1.0, 1.0, 1.0, 1.0, 1.0, 1.0, 1.0, 1.0, 1.0, 1.0, 1.0, 1.0, 1.0, 1.0, 1.0, 1.0, 1.0, 1.0, 1.0, 1.0, 1.0, 1.0, 1.0, 1.0, 1.0, 1.0, 1.0, 1.0, 1.0, 1.0, 1.0, 1.0, 1.0, 1.0, 1.0, 1.0, 1.0, 1.0, 1.0, 1.0, 1.0, 1.0, 1.0, 1.0, 1.0, 1.0, 1.0, 1.0, 1.0, 1.0, 1.0, 1.0, 1.0, 1.0, 1.0, 1.0, 1.0, 1.0, 1.0, 1.0, 1.0, 1.0, 1.0, 1.0, 1.0, 1.0, 1.0, 1.0, 1.0, 1.0, 1.0, 1.0, 1.0, 1.0, 1.0, 1.0, 1.0, 1.0, 1.0, 1.0, 1.0, 1.0, 1.0, 1.0, 1.0, 1.0, 1.0, 1.0, 1.0, 1.0, 1.0, 1.0, 1.0, 1.0, 1.0, 1.0, 1.0, 1.0, 1.0, 1.0, 1.0, 1.0, 1.0, 1.0, 1.0, 1.0, 1.0, 1.0, 1.0, 1.0, 1.0, 1.0, 1.0, 1.0, 1.0, 1.0, 1.0, 1.0, 1.0, 1.0, 1.0, 1.0, 1.0, 1.0, 1.0, 1.0, 1.0, 1.0, 1.0, 1.0, 1.0, 1.0, 1.0, 1.0, 1.0, 1.0, 1.0, 1.0, 1.0, 1.0, 1.0, 1.0, 1.0, 1.0, 1.0, 1.0, 1.0, 1.0, 1.0, 1.0, 1.0, 1.0, 1.0, 1.0, 1.0, 1.0, 1.0, 1.0, 1.0, 1.0, 1.0, 1.0, 1.0, 1.0, 1.0, 1.0, 1.0, 1.0, 1.0, 1.0, 1.0, 1.0, 1.0, 1.0, 1.0, 1.0, 1.0, 1.0, 1.0, 1.0, 1.0, 1.0, 1.0, 1.0, 1.0, 1.0, 1.0, 1.0, 1.0, 1.0, 1.0, 1.0, 1.0, 1.0, 1.0, 1.0, 1.0, 1.0, 1.0, 1.0, 1.0, 1.0, 1.0, 1.0, 1.0, 1.0, 1.0, 1.0, 1.0, 1.0, 1.0, 1.0, 1.0, 1.0, 1.0, 1.0, 1.0, 1.0, 1.0, 1.0, 1.0, 1.0, 1.0, 1.0, 1.0, 1.0, 1.0, 1.0, 1.0, 1.0, 1.0, 1.0, 1.0, 1.0, 1.0, 1.0, 1.0, 1.0, 1.0, 1.0, 1.0, 1.0, 1.0, 1.0, 1.0, 1.0, 1.0, 1.0, 1.0, 1.0, 1.0, 1.0, 1.0, 1.0, 1.0, 1.0, 1.0, 1.0, 1.0, 1.0, 1.0, 1.0, 1.0, 1.0, 1.0, 1.0, 1.0, 1.0, 1.0, 1.0, 1.0, 1.0, 1.0, 1.0, 1.0, 1.0, 1.0, 1.0, 1.0, 1.0, 1.0, 1.0, 1.0, 1.0, 1.0, 1.0, 1.0, 1.0, 1.0, 1.0, 1.0, 1.0, 1.0, 1.0, 1.0, 1.0, 1.0, 1.0, 1.0, 1.0, 1.0, 1.0, 1.0, 1.0, 1.0, 1.0, 1.0, 1.0, 1.0, 1.0, 1.0, 1.0, 1.0, 1.0, 1.0, 1.0, 1.0, 1.0, 1.0, 1.0, 1.0, 1.0, 1.0, 1.0, 1.0, 1.0, 1.0, 1.0, 1.0, 1.0, 1.0, 1.0, 1.0, 1.0, 1.0, 1.0, 1.0, 1.0, 1.0, 1.0, 1.0, 1.0, 1.0, 1.0, 1.0, 1.0, 1.0, 1.0, 1.0, 1.0, 1.0, 1.0, 1.0, 1.0, 1.0, 1.0, 1.0, 1.0, 1.0, 1.0, 1.0, 1.0, 1.0, 1.0, 1.0, 1.0, 1.0, 1.0, 1.0, 1.0, 1.0, 1.0, 1.0, 1.0, 1.0, 1.0, 1.0, 1.0, 1.0, 1.0, 1.0, 1.0, 1.0, 1.0, 1.0, 1.0, 1.0, 1.0, 1.0, 1.0, 1.0, 1.0, 1.0, 1.0, 1.0, 1.0, 1.0, 1.0, 1.0, 1.0, 1.0, 1.0, 1.0, 1.0, 1.0, 1.0, 1.0, 1.0, 1.0, 1.0, 1.0, 1.0, 1.0, 1.0, 1.0, 1.0, 1.0, 1.0, 1.0, 1.0, 1.0, 1.0, 1.0, 1.0, 1.0, 1.0, 1.0, 1.0, 1.0, 1.0, 1.0, 1.0, 1.0, 1.0, 1.0, 1.0, 1.0, 1.0, 1.0, 1.0, 1.0, 1.0, 1.0, 1.0, 1.0, 1.0, 1.0, 1.0, 1.0, 1.0, 1.0, 1.0, 1.0, 1.0, 1.0, 1.0, 1.0, 1.0, 1.0, 1.0, 1.0, 1.0, 1.0, 1.0, 1.0, 1.0, 1.0, 1.0, 1.0, 1.0, 1.0, 1.0, 1.0, 1.0, 1.0, 1.0, 1.0, 1.0, 1.0, 1.0, 1.0, 1.0, 1.0, 1.0, 1.0, 1.0, 1.0, 1.0, 1.0, 1.0, 1.0, 1.0, 1.0, 1.0, 1.0, 1.0, 1.0, 1.0, 1.0, 1.0, 1.0, 1.0, 1.0, 1.0, 1.0, 1.0, 1.0, 1.0, 1.0, 1.0, 1.0, 1.0, 1.0, 1.0, 1.0, 1.0, 1.0, 1.0, 1.0, 1.0, 1.0, 1.0, 1.0, 1.0, 1.0, 1.0, 1.0, 1.0, 1.0, 1.0, 1.0, 1.0, 1.0, 1.0, 1.0, 1.0, 1.0, 1.0, 1.0, 1.0, 1.0, 1.0, 1.0, 1.0, 1.0, 1.0, 1.0, 1.0, 1.0, 1.0, 1.0, 1.0, 1.0, 1.0, 1.0, 1.0, 1.0, 1.0, 1.0, 1.0, 1.0, 1.0, 1.0, 1.0, 1.0, 1.0, 1.0, 1.0, 1.0])
me_cube.materials.append(mat_material)
me_cube.use_remesh_preserve_volume = False
me_cube.use_remesh_preserve_attributes = False
me_cube.use_mirror_vertex_groups = False
me_cube.update()
arm_book_armature = bpy.data.armatures.new('Book Armature')  # bones are not reproduced

# ---- objects
ob_book_armature = bpy.data.objects.new('Book Armature', arm_book_armature)
ob_book = bpy.data.objects.new('Book', me_cube)

# ---- transforms, parenting, visibility, modifiers, constraints
ob_book_armature.location = (0.0, 0.0, 0.02074)
ob_book_armature.scale = (0.08675, 0.08675, 0.08675)
ob_book_armature.show_in_front = True
ob_book_armature.lineart.crease_threshold = 0.0
ob_book.parent = ob_book_armature
ob_book.matrix_parent_inverse = Matrix(((1.0, 0.0, 0.0, 0.0), (0.0, 1.0, 0.0, 0.0), (0.0, 0.0, 1.0, 3.178), (0.0, 0.0, 0.0, 1.0)))
ob_book.location = (0.0, 0.0, 0.0)
ob_book.lock_rotations_4d = False
ob_book.empty_display_type = 'ARROWS'
ob_book.lineart.crease_threshold = 0.0
_vg = ob_book.vertex_groups.new(name='Root Bone')
for _i, _w in zip([0, 1, 2, 3, 4, 5, 6, 7, 8, 9, 10, 11, 12, 13, 14, 15, 16, 17, 18, 19, 20, 21, 22, 23, 24, 25, 26, 27, 28, 29, 30, 31, 32, 33, 34, 35, 36, 37, 38, 39, 40, 41, 42, 43, 44, 45, 46, 47, 48, 49, 50, 51, 52, 53, 54, 55, 56, 57, 58, 59, 60, 61, 62, 63, 64, 65, 66, 67, 68, 69, 70, 71, 72, 73, 74, 75, 76, 77, 78, 79, 80, 81, 82, 83, 84, 85, 86, 87, 88, 89, 90, 91, 92, 93, 94, 95, 96, 97, 98, 99, 100, 101, 102, 103, 104, 105, 106, 107, 108, 109, 110, 111, 112, 113, 114, 115, 116, 117, 118, 119, 120, 121, 122, 123, 124, 125, 126, 127, 128, 129, 130, 131, 132, 133, 134, 135, 136, 137, 138, 139, 140, 141, 142, 143, 144, 145, 146, 147, 148, 149, 150, 151, 152, 153, 154, 155, 156, 157, 158, 159, 160, 161, 162, 163, 164, 165, 166, 167, 168], [0.4423, 0.5199, 0.9959, 0.9957, 0.9922, 0.9639, 0.981, 0.992, 0.9644, 0.9813, 0.9417, 0.9462, 0.9613, 0.9621, 0.0, 0.0, 0.0, 0.0, 0.0, 0.9561, 0.9492, 0.92, 0.8889, 0.9496, 0.9568, 0.8905, 0.9186, 0.9416, 0.9413, 0.833, 0.9414, 0.9416, 0.8262, 0.0, 0.9413, 0.9413, 0.0, 0.0, 0.0, 0.0, 0.0, 0.0, 0.0, 0.0, 0.0, 0.0, 0.9603, 0.9585, 0.9267, 0.94, 0.9363, 0.9246, 0.9578, 0.9595, 0.0, 0.0, 0.0, 0.0, 0.8757, 0.8684, 0.842, 0.9426, 0.9443, 0.9465, 0.8359, 0.8647, 0.8726, 0.9467, 0.9444, 0.9426, 0.0, 0.0, 0.0, 0.0, 0.0, 0.0, 0.9525, 0.896, 0.953, 0.8969, 0.0, 0.0, 0.8579, 0.8512, 0.846, 0.8533, 0.0, 0.0, 0.0, 0.0, 0.8769, 0.8836, 0.0, 0.0, 0.0, 0.8857, 0.8796, 0.0, 0.9037, 0.9089, 0.9086, 0.0, 0.0, 0.0, 0.9038, 0.0, 0.9296, 0.9356, 0.9324, 0.9271, 0.0, 0.0, 0.0, 0.0, 0.0, 0.0, 0.0, 0.0, 0.0, 0.0, 0.0, 0.0, 0.0, 0.0, 0.0, 0.0, 0.0, 0.0, 0.0, 0.0, 0.0, 0.0, 0.0, 0.0, 0.0, 0.0, 0.0, 0.764, 0.4638, 0.9988, 0.9992, 0.4783, 0.8298, 0.9993, 0.9991, 0.9618, 0.9574, 0.9854, 0.983, 0.9942, 0.9962, 0.9639, 0.9643, 0.9857, 0.9868, 0.9968, 0.996, 0.0, 0.0, 0.0, 0.0, 0.0, 0.0, 0.0, 0.0, 0.0, 0.0, 0.0, 0.0]): _vg.add([_i], _w, 'REPLACE')
_vg = ob_book.vertex_groups.new(name='Right Cover')
for _i, _w in zip([0, 1, 10, 11, 21, 25, 26, 38, 42, 43, 44, 48, 49, 50, 51, 56, 57, 58, 59, 70, 71, 72, 79, 81, 82, 86, 87, 94, 95, 96, 97, 98, 99, 100, 101, 104, 105, 106, 107, 108, 109, 112, 113, 114, 115, 116, 117, 118, 119, 120, 121, 122, 123, 124, 125, 126, 127, 128, 129, 130, 131, 132, 133, 134, 135, 136, 137, 138, 141, 142, 145, 146, 151, 152, 157, 158, 159, 160, 161, 162, 163, 164, 165, 166, 167, 168], [1.0, 1.0, 0.02028, 0.01115, 0.00407, 0.004911, 0.01167, 0.0, 0.0, 0.0, 0.0, 0.00553, 0.009153, 0.01787, 0.01346, 0.0, 0.0, 0.002492, 0.001551, 0.0, 0.0, 0.0, 0.006204, 0.0, 0.0005612, 0.0, 0.0, 0.0, 0.004191, 0.003189, 0.0, 0.001334, 0.0023, 0.009426, 0.0, 0.008227, 0.0, 0.006488, 0.008094, 0.01656, 0.01461, 0.0, 0.0, 1.0, 1.0, 1.0, 1.0, 1.0, 1.0, 1.0, 1.0, 1.0, 1.0, 1.0, 1.0, 1.0, 1.0, 1.0, 1.0, 1.0, 1.0, 1.0, 1.0, 1.0, 1.0, 1.0, 1.0, 1.0, 1.0, 1.0, 0.01828, 0.02266, 0.01209, 0.0138, 1.0, 1.0, 1.0, 1.0, 1.0, 1.0, 1.0, 1.0, 1.0, 1.0, 1.0, 1.0]): _vg.add([_i], _w, 'REPLACE')
_vg = ob_book.vertex_groups.new(name='Left Cover')
for _i, _w in zip([118, 119, 120, 121, 122], [0.0, 0.0, 0.0, 0.0, 0.0]): _vg.add([_i], _w, 'REPLACE')
_vg = ob_book.vertex_groups.new(name='Middle Page')
for _i, _w in zip([14, 15, 16, 17, 18, 33, 36, 37, 118, 119, 120, 121, 122], [1.0, 1.0, 1.0, 1.0, 0.9187, 1.0, 1.0, 0.9384, 0.0, 0.0, 0.0, 0.0, 0.0]): _vg.add([_i], _w, 'REPLACE')
_vg = ob_book.vertex_groups.new(name='Right Pages')
for _i, _w in zip([10, 11, 21, 22, 25, 26, 29, 32, 38, 39, 40, 41, 42, 43, 44, 45, 48, 49, 50, 51, 54, 55, 56, 57, 58, 59, 60, 64, 65, 66, 70, 71, 72, 73, 74, 75, 77, 79, 80, 81, 82, 83, 84, 85, 86, 87, 88, 89, 90, 91, 92, 93, 94, 95, 96, 97, 98, 99, 100, 101, 102, 103, 104, 105, 106, 107, 108, 109, 110, 111, 112, 113, 118, 119, 120, 121, 122], [0.7425, 0.7425, 0.7025, 0.6896, 0.5333, 0.5333, 0.5333, 0.7483, 1.0, 1.0, 1.0, 1.0, 1.0, 1.0, 1.0, 1.0, 0.7233, 0.7035, 0.5333, 0.5333, 1.0, 1.0, 1.0, 1.0, 0.5333, 0.5333, 0.5333, 0.7181, 0.7108, 0.7075, 1.0, 1.0, 1.0, 1.0, 1.0, 1.0, 0.7215, 0.5333, 1.0, 1.0, 1.0, 0.9342, 1.0, 1.0, 1.0, 1.0, 1.0, 1.0, 1.0, 1.0, 1.0, 1.0, 1.0, 1.0, 1.0, 1.0, 1.0, 1.0, 1.0, 1.0, 1.0, 1.0, 1.0, 1.0, 1.0, 1.0, 1.0, 1.0, 1.0, 1.0, 1.0, 1.0, 0.0, 0.0, 0.0, 0.0, 0.0]): _vg.add([_i], _w, 'REPLACE')
_vg = ob_book.vertex_groups.new(name='Left Pages')
for _i, _w in zip([38, 39, 40, 41, 42, 43, 44, 45, 54, 55, 56, 57, 70, 71, 72, 73, 74, 75, 80, 81, 86, 87, 88, 89, 92, 93, 94, 97, 101, 102, 103, 105, 110, 111, 112, 113, 118, 119, 120, 121, 122], [0.0, 0.0, 0.0, 0.0, 0.0, 0.0, 0.0, 0.0, 0.0, 0.0, 0.0, 0.0, 0.0, 0.0, 0.0, 0.0, 0.0, 0.0, 0.0, 0.0, 0.0, 0.0, 0.0, 0.0, 0.0, 0.0, 0.0, 0.0, 0.0, 0.0, 0.0, 0.0, 0.0, 0.0, 0.0, 0.0, 0.0, 0.0, 0.0, 0.0, 0.0]): _vg.add([_i], _w, 'REPLACE')
_m = ob_book.modifiers.new('Mirror', 'MIRROR')
_m.use_clip = True
_m = ob_book.modifiers.new('Armature', 'ARMATURE')
_m.object = ob_book_armature

# ---- collection membership
col_collection_1.objects.link(ob_book_armature)
col_collection_1.objects.link(ob_book)

# ---- scene / render settings (as saved in the file)
scene.frame_start = 1; scene.frame_end = 59; scene.frame_set(60)
scene.render.engine = 'BLENDER_EEVEE_NEXT'
scene.render.resolution_percentage = 50
scene.render.fps = 60
scene.render.dither_intensity = 0.0
scene.cycles.use_denoising = False
scene.cycles.samples = 128
scene.cycles.sampling_pattern = 'TABULATED_SOBOL'
scene.cycles.light_sampling_threshold = 0.0
scene.cycles.use_adaptive_sampling = False
scene.cycles.use_light_tree = False
scene.cycles.blur_glossy = 0.0
scene.cycles.sample_clamp_indirect = 0.0
scene.view_settings.view_transform = 'Standard'
bpy.context.view_layer.update()

# ---- added for rendering (the .blend has no active camera and no usable light): camera, sun
cam_auto = bpy.data.cameras.new('AutoCamera')
cam_auto.lens = 50.0
cam_auto.sensor_width = 36.0
cam_auto.clip_end = 1000.0
ob_auto_camera = bpy.data.objects.new('AutoCamera', cam_auto)
scene.collection.objects.link(ob_auto_camera)
ob_auto_camera.location = (0.549942, -0.527057, 0.433166)
ob_auto_camera.rotation_euler = (1.09748, -7.21219e-08, 0.694738)
scene.camera = ob_auto_camera
light_auto_sun = bpy.data.lights.new('AutoSun', 'SUN')
light_auto_sun.energy = 3.0
light_auto_sun.angle = 0.0523599
ob_auto_sun = bpy.data.objects.new('AutoSun', light_auto_sun)
scene.collection.objects.link(ob_auto_sun)
ob_auto_sun.rotation_euler = (0.872665, 0.174533, 0.523599)
bpy.context.view_layer.update()
